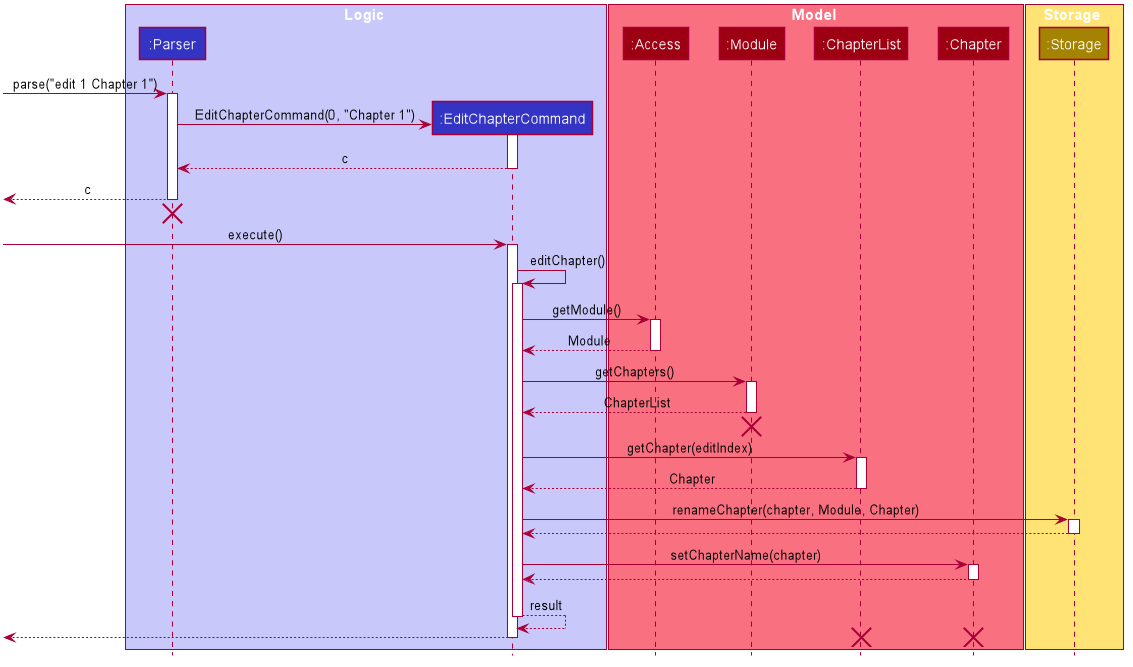

The diagram above was rendered by PlantUML. Its source (embedded in the PNG):
@startuml








skinparam BackgroundColor #FFFFFFF

skinparam Shadowing false

skinparam Class {
    FontColor #FFFFFF
    BorderThickness 1
    BorderColor #FFFFFF
    StereotypeFontColor #FFFFFF
    FontName Arial
}

skinparam Actor {
    BorderColor #000000
    Color #000000
    FontName Arial
}

skinparam Sequence {
    MessageAlign center
    BoxFontSize 15
    BoxPadding 0
    BoxFontColor #FFFFFF
    FontName Arial
}

skinparam Participant {
    FontColor #FFFFFFF
    Padding 20
}

skinparam MinClassWidth 50
skinparam ParticipantPadding 10
skinparam Shadowing false
skinparam DefaultTextAlignment center
skinparam packageStyle Rectangle

hide footbox
hide members
hide circle

box Logic #C8C8FA
participant ":Parser" as Parser #3333C4
participant ":EditChapterCommand" as EditChapterCommand #3333C4
end box

box Model #F97181
participant ":Access" as Access #9D0012
participant ":Module" as Module #9D0012
participant ":ChapterList" as ChapterList #9D0012
participant ":Chapter" as Chapter #9D0012
end box

box Storage #FFE374
participant ":Storage" as Storage #A38300
end box

[-> Parser : parse("edit 1 Chapter 1")
activate Parser

create EditChapterCommand
Parser -> EditChapterCommand : EditChapterCommand(0, "Chapter 1")
activate EditChapterCommand

EditChapterCommand --> Parser : c
deactivate EditChapterCommand

[<-- Parser : c
deactivate Parser
[<-[hidden]- Parser
destroy Parser

[-> EditChapterCommand : execute()
activate EditChapterCommand

EditChapterCommand -> EditChapterCommand : editChapter()
activate EditChapterCommand

EditChapterCommand -> Access : getModule()
activate Access

Access --> EditChapterCommand : Module
deactivate Access

EditChapterCommand -> Module : getChapters()
activate Module

Module --> EditChapterCommand : ChapterList
deactivate Module
[<-[hidden]- EditChapterCommand
destroy Module

EditChapterCommand -> ChapterList : getChapter(editIndex)
activate ChapterList

ChapterList --> EditChapterCommand : Chapter
deactivate ChapterList

EditChapterCommand -> Storage : renameChapter(chapter, Module, Chapter)
activate Storage

Storage --> EditChapterCommand
deactivate Storage

EditChapterCommand -> Chapter : setChapterName(chapter)
activate Chapter

Chapter --> EditChapterCommand
deactivate Chapter

EditChapterCommand --> EditChapterCommand : result
deactivate EditChapterCommand

[<-- EditChapterCommand
deactivate EditChapterCommand

destroy ChapterList
destroy Chapter
@enduml